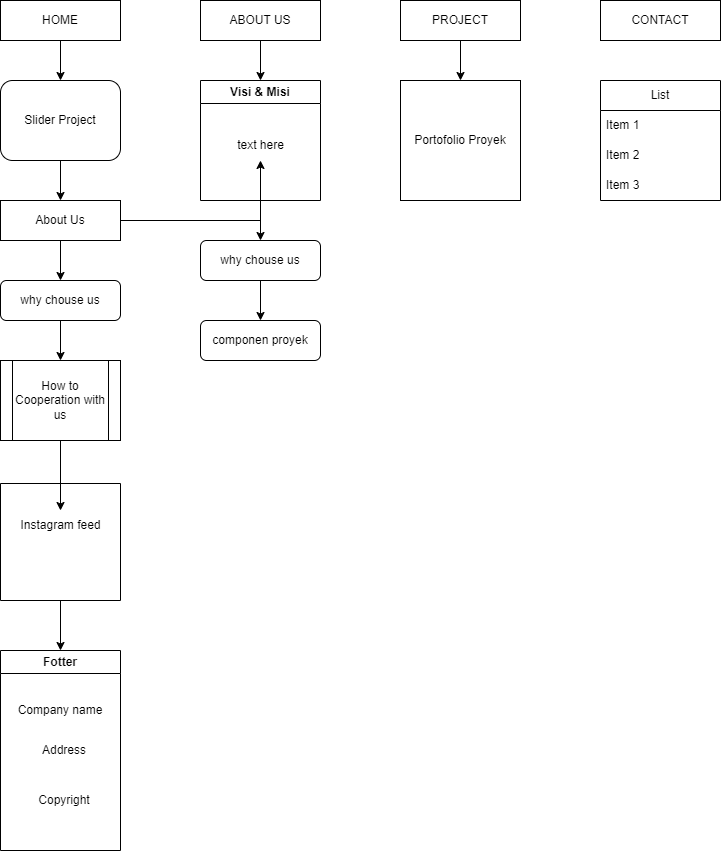

The diagram above was exported from draw.io. Its source (the exported page's mxGraphModel, read from the mxfile embedded in the PNG):
<mxGraphModel dx="880" dy="462" grid="1" gridSize="10" guides="1" tooltips="1" connect="1" arrows="1" fold="1" page="1" pageScale="1" pageWidth="827" pageHeight="1169" math="0" shadow="0">
  <root>
    <mxCell id="WIyWlLk6GJQsqaUBKTNV-0" />
    <mxCell id="WIyWlLk6GJQsqaUBKTNV-1" parent="WIyWlLk6GJQsqaUBKTNV-0" />
    <mxCell id="ihaACBv0NL6SvahAzEzi-0" value="HOME" style="rounded=0;whiteSpace=wrap;html=1;" vertex="1" parent="WIyWlLk6GJQsqaUBKTNV-1">
      <mxGeometry x="80" y="40" width="120" height="40" as="geometry" />
    </mxCell>
    <mxCell id="ihaACBv0NL6SvahAzEzi-40" style="edgeStyle=orthogonalEdgeStyle;rounded=0;orthogonalLoop=1;jettySize=auto;html=1;exitX=0.5;exitY=1;exitDx=0;exitDy=0;entryX=0.5;entryY=0;entryDx=0;entryDy=0;" edge="1" parent="WIyWlLk6GJQsqaUBKTNV-1" source="ihaACBv0NL6SvahAzEzi-1" target="ihaACBv0NL6SvahAzEzi-28">
      <mxGeometry relative="1" as="geometry" />
    </mxCell>
    <mxCell id="ihaACBv0NL6SvahAzEzi-1" value="PROJECT" style="rounded=0;whiteSpace=wrap;html=1;" vertex="1" parent="WIyWlLk6GJQsqaUBKTNV-1">
      <mxGeometry x="480" y="40" width="120" height="40" as="geometry" />
    </mxCell>
    <mxCell id="ihaACBv0NL6SvahAzEzi-35" style="edgeStyle=orthogonalEdgeStyle;rounded=0;orthogonalLoop=1;jettySize=auto;html=1;exitX=0.5;exitY=1;exitDx=0;exitDy=0;entryX=0.5;entryY=0;entryDx=0;entryDy=0;" edge="1" parent="WIyWlLk6GJQsqaUBKTNV-1" source="ihaACBv0NL6SvahAzEzi-2" target="ihaACBv0NL6SvahAzEzi-26">
      <mxGeometry relative="1" as="geometry" />
    </mxCell>
    <mxCell id="ihaACBv0NL6SvahAzEzi-2" value="ABOUT US" style="rounded=0;whiteSpace=wrap;html=1;" vertex="1" parent="WIyWlLk6GJQsqaUBKTNV-1">
      <mxGeometry x="280" y="40" width="120" height="40" as="geometry" />
    </mxCell>
    <mxCell id="ihaACBv0NL6SvahAzEzi-3" value="CONTACT" style="rounded=0;whiteSpace=wrap;html=1;" vertex="1" parent="WIyWlLk6GJQsqaUBKTNV-1">
      <mxGeometry x="680" y="40" width="120" height="40" as="geometry" />
    </mxCell>
    <mxCell id="ihaACBv0NL6SvahAzEzi-4" value="" style="endArrow=classic;html=1;rounded=0;entryX=0.5;entryY=0;entryDx=0;entryDy=0;" edge="1" parent="WIyWlLk6GJQsqaUBKTNV-1" source="ihaACBv0NL6SvahAzEzi-0" target="ihaACBv0NL6SvahAzEzi-7">
      <mxGeometry width="50" height="50" relative="1" as="geometry">
        <mxPoint x="158.96000000000004" y="128.01999999999998" as="sourcePoint" />
        <mxPoint x="157" y="160" as="targetPoint" />
      </mxGeometry>
    </mxCell>
    <mxCell id="ihaACBv0NL6SvahAzEzi-12" style="edgeStyle=orthogonalEdgeStyle;rounded=0;orthogonalLoop=1;jettySize=auto;html=1;exitX=0.5;exitY=1;exitDx=0;exitDy=0;" edge="1" parent="WIyWlLk6GJQsqaUBKTNV-1" source="ihaACBv0NL6SvahAzEzi-7" target="ihaACBv0NL6SvahAzEzi-8">
      <mxGeometry relative="1" as="geometry" />
    </mxCell>
    <mxCell id="ihaACBv0NL6SvahAzEzi-7" value="Slider Project" style="rounded=1;whiteSpace=wrap;html=1;" vertex="1" parent="WIyWlLk6GJQsqaUBKTNV-1">
      <mxGeometry x="80" y="120" width="120" height="80" as="geometry" />
    </mxCell>
    <mxCell id="ihaACBv0NL6SvahAzEzi-13" value="" style="edgeStyle=orthogonalEdgeStyle;rounded=0;orthogonalLoop=1;jettySize=auto;html=1;" edge="1" parent="WIyWlLk6GJQsqaUBKTNV-1" source="ihaACBv0NL6SvahAzEzi-8" target="ihaACBv0NL6SvahAzEzi-9">
      <mxGeometry relative="1" as="geometry" />
    </mxCell>
    <mxCell id="ihaACBv0NL6SvahAzEzi-33" style="edgeStyle=orthogonalEdgeStyle;rounded=0;orthogonalLoop=1;jettySize=auto;html=1;exitX=1;exitY=0.5;exitDx=0;exitDy=0;" edge="1" parent="WIyWlLk6GJQsqaUBKTNV-1" source="ihaACBv0NL6SvahAzEzi-8" target="ihaACBv0NL6SvahAzEzi-27">
      <mxGeometry relative="1" as="geometry" />
    </mxCell>
    <mxCell id="ihaACBv0NL6SvahAzEzi-8" value="About Us" style="rounded=1;whiteSpace=wrap;html=1;arcSize=0;" vertex="1" parent="WIyWlLk6GJQsqaUBKTNV-1">
      <mxGeometry x="80" y="240" width="120" height="40" as="geometry" />
    </mxCell>
    <mxCell id="ihaACBv0NL6SvahAzEzi-18" value="" style="edgeStyle=orthogonalEdgeStyle;rounded=0;orthogonalLoop=1;jettySize=auto;html=1;" edge="1" parent="WIyWlLk6GJQsqaUBKTNV-1" source="ihaACBv0NL6SvahAzEzi-9" target="ihaACBv0NL6SvahAzEzi-15">
      <mxGeometry relative="1" as="geometry" />
    </mxCell>
    <mxCell id="ihaACBv0NL6SvahAzEzi-9" value="why chouse us" style="rounded=1;whiteSpace=wrap;html=1;" vertex="1" parent="WIyWlLk6GJQsqaUBKTNV-1">
      <mxGeometry x="80" y="320" width="120" height="40" as="geometry" />
    </mxCell>
    <mxCell id="ihaACBv0NL6SvahAzEzi-19" value="" style="edgeStyle=orthogonalEdgeStyle;rounded=0;orthogonalLoop=1;jettySize=auto;html=1;" edge="1" parent="WIyWlLk6GJQsqaUBKTNV-1" source="ihaACBv0NL6SvahAzEzi-15" target="ihaACBv0NL6SvahAzEzi-17">
      <mxGeometry relative="1" as="geometry" />
    </mxCell>
    <mxCell id="ihaACBv0NL6SvahAzEzi-15" value="How to Cooperation with us" style="shape=process;whiteSpace=wrap;html=1;backgroundOutline=1;" vertex="1" parent="WIyWlLk6GJQsqaUBKTNV-1">
      <mxGeometry x="80" y="400" width="120" height="80" as="geometry" />
    </mxCell>
    <mxCell id="ihaACBv0NL6SvahAzEzi-39" style="edgeStyle=orthogonalEdgeStyle;rounded=0;orthogonalLoop=1;jettySize=auto;html=1;exitX=0.5;exitY=1;exitDx=0;exitDy=0;entryX=0.5;entryY=0;entryDx=0;entryDy=0;" edge="1" parent="WIyWlLk6GJQsqaUBKTNV-1" source="ihaACBv0NL6SvahAzEzi-16" target="ihaACBv0NL6SvahAzEzi-38">
      <mxGeometry relative="1" as="geometry" />
    </mxCell>
    <mxCell id="ihaACBv0NL6SvahAzEzi-16" value="" style="swimlane;startSize=0;" vertex="1" parent="WIyWlLk6GJQsqaUBKTNV-1">
      <mxGeometry x="80" y="523" width="120" height="117" as="geometry" />
    </mxCell>
    <mxCell id="ihaACBv0NL6SvahAzEzi-17" value="Instagram feed" style="text;html=1;align=center;verticalAlign=middle;resizable=0;points=[];autosize=1;strokeColor=none;fillColor=none;" vertex="1" parent="ihaACBv0NL6SvahAzEzi-16">
      <mxGeometry x="10" y="27" width="100" height="30" as="geometry" />
    </mxCell>
    <mxCell id="ihaACBv0NL6SvahAzEzi-36" style="edgeStyle=orthogonalEdgeStyle;rounded=0;orthogonalLoop=1;jettySize=auto;html=1;exitX=0.5;exitY=1;exitDx=0;exitDy=0;" edge="1" parent="WIyWlLk6GJQsqaUBKTNV-1" source="ihaACBv0NL6SvahAzEzi-26" target="ihaACBv0NL6SvahAzEzi-34">
      <mxGeometry relative="1" as="geometry" />
    </mxCell>
    <mxCell id="ihaACBv0NL6SvahAzEzi-26" value="Visi &amp;amp; Misi" style="swimlane;whiteSpace=wrap;html=1;" vertex="1" parent="WIyWlLk6GJQsqaUBKTNV-1">
      <mxGeometry x="280" y="120" width="120" height="120" as="geometry" />
    </mxCell>
    <mxCell id="ihaACBv0NL6SvahAzEzi-27" value="text here" style="text;html=1;align=center;verticalAlign=middle;resizable=0;points=[];autosize=1;strokeColor=none;fillColor=none;" vertex="1" parent="ihaACBv0NL6SvahAzEzi-26">
      <mxGeometry x="25" y="50" width="70" height="30" as="geometry" />
    </mxCell>
    <mxCell id="ihaACBv0NL6SvahAzEzi-28" value="Portofolio Proyek" style="whiteSpace=wrap;html=1;aspect=fixed;" vertex="1" parent="WIyWlLk6GJQsqaUBKTNV-1">
      <mxGeometry x="480" y="120" width="120" height="120" as="geometry" />
    </mxCell>
    <mxCell id="ihaACBv0NL6SvahAzEzi-29" value="List" style="swimlane;fontStyle=0;childLayout=stackLayout;horizontal=1;startSize=30;horizontalStack=0;resizeParent=1;resizeParentMax=0;resizeLast=0;collapsible=1;marginBottom=0;whiteSpace=wrap;html=1;" vertex="1" parent="WIyWlLk6GJQsqaUBKTNV-1">
      <mxGeometry x="680" y="120" width="120" height="120" as="geometry" />
    </mxCell>
    <mxCell id="ihaACBv0NL6SvahAzEzi-30" value="Item 1" style="text;strokeColor=none;fillColor=none;align=left;verticalAlign=middle;spacingLeft=4;spacingRight=4;overflow=hidden;points=[[0,0.5],[1,0.5]];portConstraint=eastwest;rotatable=0;whiteSpace=wrap;html=1;" vertex="1" parent="ihaACBv0NL6SvahAzEzi-29">
      <mxGeometry y="30" width="120" height="30" as="geometry" />
    </mxCell>
    <mxCell id="ihaACBv0NL6SvahAzEzi-31" value="Item 2" style="text;strokeColor=none;fillColor=none;align=left;verticalAlign=middle;spacingLeft=4;spacingRight=4;overflow=hidden;points=[[0,0.5],[1,0.5]];portConstraint=eastwest;rotatable=0;whiteSpace=wrap;html=1;" vertex="1" parent="ihaACBv0NL6SvahAzEzi-29">
      <mxGeometry y="60" width="120" height="30" as="geometry" />
    </mxCell>
    <mxCell id="ihaACBv0NL6SvahAzEzi-32" value="Item 3" style="text;strokeColor=none;fillColor=none;align=left;verticalAlign=middle;spacingLeft=4;spacingRight=4;overflow=hidden;points=[[0,0.5],[1,0.5]];portConstraint=eastwest;rotatable=0;whiteSpace=wrap;html=1;" vertex="1" parent="ihaACBv0NL6SvahAzEzi-29">
      <mxGeometry y="90" width="120" height="30" as="geometry" />
    </mxCell>
    <mxCell id="ihaACBv0NL6SvahAzEzi-42" style="edgeStyle=orthogonalEdgeStyle;rounded=0;orthogonalLoop=1;jettySize=auto;html=1;exitX=0.5;exitY=1;exitDx=0;exitDy=0;entryX=0.5;entryY=0;entryDx=0;entryDy=0;" edge="1" parent="WIyWlLk6GJQsqaUBKTNV-1" source="ihaACBv0NL6SvahAzEzi-34" target="ihaACBv0NL6SvahAzEzi-41">
      <mxGeometry relative="1" as="geometry" />
    </mxCell>
    <mxCell id="ihaACBv0NL6SvahAzEzi-34" value="why chouse us" style="rounded=1;whiteSpace=wrap;html=1;" vertex="1" parent="WIyWlLk6GJQsqaUBKTNV-1">
      <mxGeometry x="280" y="280" width="120" height="40" as="geometry" />
    </mxCell>
    <mxCell id="ihaACBv0NL6SvahAzEzi-38" value="Fotter" style="swimlane;whiteSpace=wrap;html=1;" vertex="1" parent="WIyWlLk6GJQsqaUBKTNV-1">
      <mxGeometry x="80" y="690" width="120" height="200" as="geometry" />
    </mxCell>
    <mxCell id="ihaACBv0NL6SvahAzEzi-22" value="Company name" style="text;html=1;strokeColor=none;fillColor=none;align=center;verticalAlign=middle;whiteSpace=wrap;rounded=0;" vertex="1" parent="ihaACBv0NL6SvahAzEzi-38">
      <mxGeometry y="40" width="120" height="40" as="geometry" />
    </mxCell>
    <mxCell id="ihaACBv0NL6SvahAzEzi-23" value="Address" style="text;html=1;strokeColor=none;fillColor=none;align=center;verticalAlign=middle;whiteSpace=wrap;rounded=0;" vertex="1" parent="ihaACBv0NL6SvahAzEzi-38">
      <mxGeometry x="4" y="80" width="120" height="40" as="geometry" />
    </mxCell>
    <mxCell id="ihaACBv0NL6SvahAzEzi-24" value="Copyright" style="text;html=1;strokeColor=none;fillColor=none;align=center;verticalAlign=middle;whiteSpace=wrap;rounded=0;" vertex="1" parent="ihaACBv0NL6SvahAzEzi-38">
      <mxGeometry x="4" y="130" width="120" height="40" as="geometry" />
    </mxCell>
    <mxCell id="ihaACBv0NL6SvahAzEzi-41" value="componen proyek" style="rounded=1;whiteSpace=wrap;html=1;" vertex="1" parent="WIyWlLk6GJQsqaUBKTNV-1">
      <mxGeometry x="280" y="360" width="120" height="40" as="geometry" />
    </mxCell>
  </root>
</mxGraphModel>